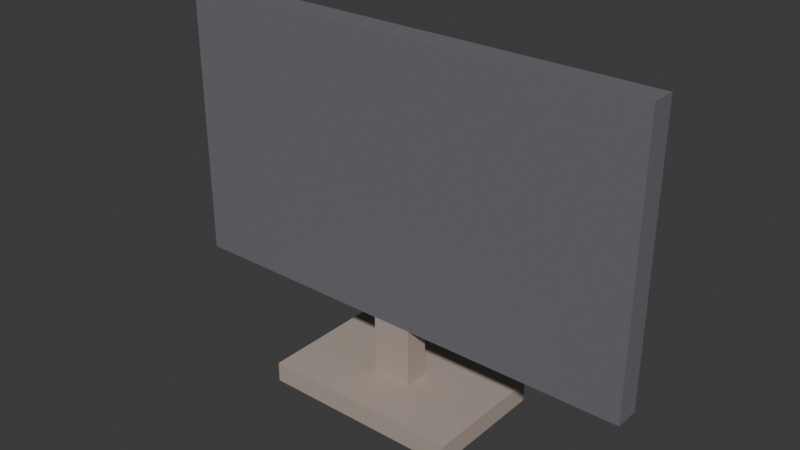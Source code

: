# Source: LIV_Moveis_TV_v01.blend  (saved by Blender 4.2.66; exported with 4.5.12 LTS)
import bpy
from mathutils import Matrix  # noqa: F401  (used for matrix-valued properties, if any)

bpy.ops.wm.read_factory_settings(use_empty=True)
scene = bpy.context.scene
scene.name = 'Scene'

# ---- collections
col_liv_moveis_tv_v01 = bpy.data.collections.new('LIV_Moveis_TV_v01'); scene.collection.children.link(col_liv_moveis_tv_v01)

# ---- materials (node trees are filled in below, after node groups)
mat_polyroom_pbr = bpy.data.materials.new('Polyroom_PBR')

# ---- material node trees
mat_polyroom_pbr.use_nodes = True; mat_polyroom_pbr.node_tree.nodes.clear()
_N = mat_polyroom_pbr.node_tree.nodes; _L = mat_polyroom_pbr.node_tree.links
n0 = _N.new('ShaderNodeOutputMaterial'); n0.name = 'Material Output'; n0.location = (300, 0)
n1 = _N.new('ShaderNodeBsdfPrincipled'); n1.name = 'Principled BSDF'; n1.location = (0, 0)
n1.inputs[2].default_value = 0.8
n2 = _N.new('ShaderNodeVertexColor'); n2.name = 'Color Attribute'; n2.location = (-300, 0)
n2.layer_name = 'Color'
_L.new(n2.outputs[0], n1.inputs[0])
_L.new(n1.outputs[0], n0.inputs[0])
n0.is_active_output = True

# ---- world
world_world = bpy.data.worlds.new('World'); scene.world = world_world
world_world.use_nodes = True; world_world.node_tree.nodes.clear()
_N = world_world.node_tree.nodes; _L = world_world.node_tree.links
n0 = _N.new('ShaderNodeOutputWorld'); n0.name = 'World Output'; n0.location = (300, 300)
n1 = _N.new('ShaderNodeBackground'); n1.name = 'Background'; n1.location = (10, 300)
n1.inputs[0].default_value = (0.05088, 0.05088, 0.05088, 1.0)
_L.new(n1.outputs[0], n0.inputs[0])
n0.is_active_output = True
world_world.color = (0.05088, 0.05088, 0.05088)
world_world.sun_shadow_jitter_overblur = 0.0

# ---- meshes
me_liv_moveis_tv_v01_mesh = bpy.data.meshes.new('LIV_Moveis_TV_v01_Mesh')
me_liv_moveis_tv_v01_mesh.from_pydata([(-0.2, -0.125, 0.0), (-0.2, -0.125, 0.04), (-0.2, 0.125, 0.0), (-0.2, 0.125, 0.04), (0.2, -0.125, 0.0), (0.2, -0.125, 0.04), (0.2, 0.125, 0.0), (0.2, 0.125, 0.04), (-0.04, -0.025, 0.04), (-0.04, -0.025, 0.16), (-0.04, 0.025, 0.04), (-0.04, 0.025, 0.16), (0.04, -0.025, 0.04), (0.04, -0.025, 0.16), (0.04, 0.025, 0.04), (0.04, 0.025, 0.16), (-0.475, -0.025, 0.16), (-0.475, -0.025, 0.71), (-0.475, 0.025, 0.16), (-0.475, 0.025, 0.71), (0.475, -0.025, 0.16), (0.475, -0.025, 0.71), (0.475, 0.025, 0.16), (0.475, 0.025, 0.71)], [], [(0, 1, 3, 2), (2, 3, 7, 6), (6, 7, 5, 4), (4, 5, 1, 0), (2, 6, 4, 0), (7, 3, 1, 5), (8, 9, 11, 10), (10, 11, 15, 14), (14, 15, 13, 12), (12, 13, 9, 8), (10, 14, 12, 8), (15, 11, 9, 13), (16, 17, 19, 18), (18, 19, 23, 22), (22, 23, 21, 20), (20, 21, 17, 16), (18, 22, 20, 16), (23, 19, 17, 21)])
_uv = me_liv_moveis_tv_v01_mesh.uv_layers.new(name='UVMap')
_uv.uv.foreach_set('vector', [0.4985, 0.8858, 0.4695, 0.8858, 0.4695, 0.7047, 0.4985, 0.7047, 0.4186, 0.9945, 0.3896, 0.9945, 0.3896, 0.7047, 0.4186, 0.7047, 0.5384, 0.8858, 0.5094, 0.8858, 0.5094, 0.7047, 0.5384, 0.7047, 0.4585, 0.9945, 0.4295, 0.9945, 0.4295, 0.7047, 0.4585, 0.7047, 0.1866, 0.7047, 0.1866, 0.9945, 0.005472, 0.9945, 0.005472, 0.7047, 0.3787, 0.7047, 0.3787, 0.9945, 0.1975, 0.9945, 0.1975, 0.7047, 0.6871, 0.7917, 0.6871, 0.7047, 0.7234, 0.7047, 0.7234, 0.7917, 0.5493, 0.7917, 0.5493, 0.7047, 0.6073, 0.7047, 0.6073, 0.7917, 0.7343, 0.7917, 0.7343, 0.7047, 0.7705, 0.7047, 0.7705, 0.7917, 0.6182, 0.7917, 0.6182, 0.7047, 0.6762, 0.7047, 0.6762, 0.7917, 0.8177, 0.7047, 0.8177, 0.7627, 0.7815, 0.7627, 0.7815, 0.7047, 0.8177, 0.7736, 0.8177, 0.8316, 0.7815, 0.8316, 0.7815, 0.7736, 0.9187, 0.404, 0.9187, 0.005472, 0.9549, 0.005472, 0.9549, 0.404, 0.404, 0.6938, 0.005472, 0.6938, 0.005472, 0.005472, 0.404, 0.005472, 0.9187, 0.8134, 0.9187, 0.4149, 0.9549, 0.4149, 0.9549, 0.8134, 0.8134, 0.6938, 0.4149, 0.6938, 0.4149, 0.005472, 0.8134, 0.005472, 0.8606, 0.005472, 0.8606, 0.6938, 0.8243, 0.6938, 0.8243, 0.005472, 0.9077, 0.005472, 0.9077, 0.6938, 0.8715, 0.6938, 0.8715, 0.005472])
_ca = me_liv_moveis_tv_v01_mesh.color_attributes.new('Color', 'FLOAT_COLOR', 'POINT')
_ca.data.foreach_set('color', [0.42, 0.35, 0.3, 1.0, 0.42, 0.35, 0.3, 1.0, 0.42, 0.35, 0.3, 1.0, 0.42, 0.35, 0.3, 1.0, 0.42, 0.35, 0.3, 1.0, 0.42, 0.35, 0.3, 1.0, 0.42, 0.35, 0.3, 1.0, 0.42, 0.35, 0.3, 1.0, 0.42, 0.35, 0.3, 1.0, 0.42, 0.35, 0.3, 1.0, 0.42, 0.35, 0.3, 1.0, 0.42, 0.35, 0.3, 1.0, 0.42, 0.35, 0.3, 1.0, 0.42, 0.35, 0.3, 1.0, 0.42, 0.35, 0.3, 1.0, 0.42, 0.35, 0.3, 1.0, 0.15, 0.15, 0.17, 1.0, 0.15, 0.15, 0.17, 1.0, 0.15, 0.15, 0.17, 1.0, 0.15, 0.15, 0.17, 1.0, 0.15, 0.15, 0.17, 1.0, 0.15, 0.15, 0.17, 1.0, 0.15, 0.15, 0.17, 1.0, 0.15, 0.15, 0.17, 1.0])
me_liv_moveis_tv_v01_mesh.materials.append(mat_polyroom_pbr)
me_liv_moveis_tv_v01_mesh.update()

# ---- objects
ob_liv_moveis_tv_v01 = bpy.data.objects.new('LIV_Moveis_TV_v01', me_liv_moveis_tv_v01_mesh)

# ---- transforms, parenting, visibility, modifiers, constraints
ob_liv_moveis_tv_v01.location = (0.0, 0.0, 0.0)

# ---- collection membership
col_liv_moveis_tv_v01.objects.link(ob_liv_moveis_tv_v01)

# ---- scene / render settings (as saved in the file)
scene.frame_start = 1; scene.frame_end = 250; scene.frame_set(1)
scene.render.engine = 'BLENDER_EEVEE_NEXT'
bpy.context.view_layer.update()

# ---- added for rendering (the .blend has no active camera and no usable light): camera, sun
cam_auto = bpy.data.cameras.new('AutoCamera')
cam_auto.lens = 50.0
cam_auto.sensor_width = 36.0
cam_auto.clip_end = 1000.0
ob_auto_camera = bpy.data.objects.new('AutoCamera', cam_auto)
scene.collection.objects.link(ob_auto_camera)
ob_auto_camera.location = (1.12143, -1.34572, 1.25215)
ob_auto_camera.rotation_euler = (1.09748, -7.21219e-08, 0.694738)
scene.camera = ob_auto_camera
light_auto_sun = bpy.data.lights.new('AutoSun', 'SUN')
light_auto_sun.energy = 3.0
light_auto_sun.angle = 0.0523599
ob_auto_sun = bpy.data.objects.new('AutoSun', light_auto_sun)
scene.collection.objects.link(ob_auto_sun)
ob_auto_sun.rotation_euler = (0.872665, 0.174533, 0.523599)
bpy.context.view_layer.update()
